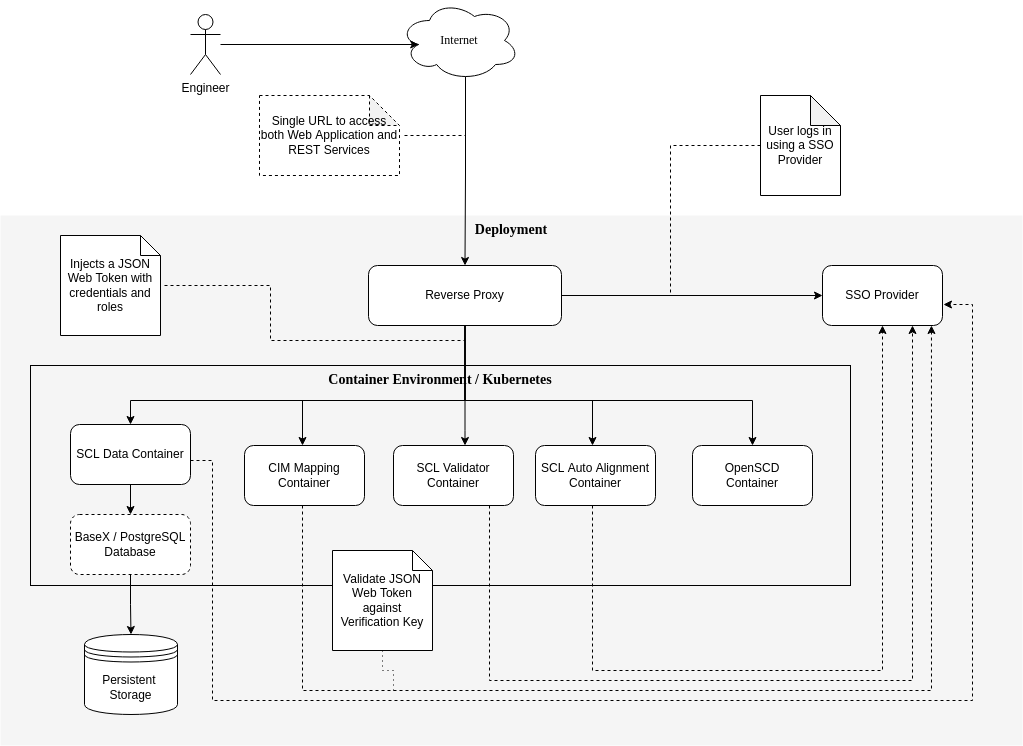

The diagram above was exported from draw.io. Its source (the exported page's mxGraphModel, read from the mxfile embedded in the PNG):
<mxGraphModel dx="1725" dy="980" grid="1" gridSize="10" guides="1" tooltips="1" connect="1" arrows="1" fold="1" page="1" pageScale="1" pageWidth="1100" pageHeight="850" background="none" math="0" shadow="0">
  <root>
    <mxCell id="0" />
    <mxCell id="1" parent="0" />
    <mxCell id="1c7a67bf8fd3230f-82" value="Deployment" style="whiteSpace=wrap;html=1;rounded=0;shadow=0;comic=0;strokeWidth=1;fontFamily=Verdana;fontSize=14;fillColor=#f5f5f5;strokeColor=none;fontStyle=1;verticalAlign=top;" parent="1" vertex="1">
      <mxGeometry x="28" y="255" width="1022" height="530" as="geometry" />
    </mxCell>
    <mxCell id="QFpdhg0FhGdFg5vJUvgQ-2" value="Container Environment / Kubernetes" style="whiteSpace=wrap;html=1;rounded=0;shadow=0;comic=0;strokeWidth=1;fontFamily=Verdana;fontSize=14;fillColor=#f5f5f5;strokeColor=default;fontStyle=1;verticalAlign=top;" parent="1" vertex="1">
      <mxGeometry x="58" y="405" width="820" height="220" as="geometry" />
    </mxCell>
    <mxCell id="E31ISt160tlWDEyTjAdQ-1" style="edgeStyle=orthogonalEdgeStyle;rounded=0;orthogonalLoop=1;jettySize=auto;html=1;exitX=0.55;exitY=0.95;exitDx=0;exitDy=0;exitPerimeter=0;" parent="1" source="1c7a67bf8fd3230f-15" target="E31ISt160tlWDEyTjAdQ-5" edge="1">
      <mxGeometry relative="1" as="geometry" />
    </mxCell>
    <mxCell id="1c7a67bf8fd3230f-15" value="Internet" style="ellipse;shape=cloud;whiteSpace=wrap;html=1;rounded=0;shadow=0;comic=0;strokeWidth=1;fontFamily=Verdana;fontSize=12;" parent="1" vertex="1">
      <mxGeometry x="427" y="40" width="120" height="80" as="geometry" />
    </mxCell>
    <mxCell id="E31ISt160tlWDEyTjAdQ-3" style="edgeStyle=orthogonalEdgeStyle;rounded=0;orthogonalLoop=1;jettySize=auto;html=1;entryX=0.16;entryY=0.55;entryDx=0;entryDy=0;entryPerimeter=0;" parent="1" source="E31ISt160tlWDEyTjAdQ-2" target="1c7a67bf8fd3230f-15" edge="1">
      <mxGeometry relative="1" as="geometry" />
    </mxCell>
    <mxCell id="E31ISt160tlWDEyTjAdQ-2" value="Engineer" style="shape=umlActor;verticalLabelPosition=bottom;verticalAlign=top;html=1;outlineConnect=0;" parent="1" vertex="1">
      <mxGeometry x="218" y="54" width="30" height="60" as="geometry" />
    </mxCell>
    <mxCell id="E31ISt160tlWDEyTjAdQ-7" style="edgeStyle=orthogonalEdgeStyle;rounded=0;orthogonalLoop=1;jettySize=auto;html=1;" parent="1" source="E31ISt160tlWDEyTjAdQ-5" target="E31ISt160tlWDEyTjAdQ-6" edge="1">
      <mxGeometry relative="1" as="geometry" />
    </mxCell>
    <mxCell id="QFpdhg0FhGdFg5vJUvgQ-11" style="edgeStyle=orthogonalEdgeStyle;rounded=0;orthogonalLoop=1;jettySize=auto;html=1;" parent="1" source="E31ISt160tlWDEyTjAdQ-5" target="QFpdhg0FhGdFg5vJUvgQ-6" edge="1">
      <mxGeometry relative="1" as="geometry">
        <Array as="points">
          <mxPoint x="493" y="440" />
          <mxPoint x="158" y="440" />
        </Array>
      </mxGeometry>
    </mxCell>
    <mxCell id="-D1nd6uVEin9RK6Mc_Yb-9" style="edgeStyle=orthogonalEdgeStyle;rounded=0;orthogonalLoop=1;jettySize=auto;html=1;entryX=0.5;entryY=0;entryDx=0;entryDy=0;endArrow=classic;endFill=1;" parent="1" source="E31ISt160tlWDEyTjAdQ-5" target="-D1nd6uVEin9RK6Mc_Yb-8" edge="1">
      <mxGeometry relative="1" as="geometry">
        <Array as="points">
          <mxPoint x="493" y="440" />
          <mxPoint x="780" y="440" />
        </Array>
      </mxGeometry>
    </mxCell>
    <mxCell id="E31ISt160tlWDEyTjAdQ-5" value="Reverse Proxy" style="rounded=1;whiteSpace=wrap;html=1;" parent="1" vertex="1">
      <mxGeometry x="396" y="305" width="193" height="60" as="geometry" />
    </mxCell>
    <mxCell id="E31ISt160tlWDEyTjAdQ-6" value="SSO Provider" style="rounded=1;whiteSpace=wrap;html=1;" parent="1" vertex="1">
      <mxGeometry x="850" y="305" width="120" height="60" as="geometry" />
    </mxCell>
    <mxCell id="-D1nd6uVEin9RK6Mc_Yb-5" style="edgeStyle=orthogonalEdgeStyle;rounded=0;orthogonalLoop=1;jettySize=auto;html=1;dashed=1;entryX=0.5;entryY=1;entryDx=0;entryDy=0;" parent="1" source="QFpdhg0FhGdFg5vJUvgQ-3" target="E31ISt160tlWDEyTjAdQ-6" edge="1">
      <mxGeometry relative="1" as="geometry">
        <Array as="points">
          <mxPoint x="620" y="710" />
          <mxPoint x="910" y="710" />
        </Array>
      </mxGeometry>
    </mxCell>
    <mxCell id="QFpdhg0FhGdFg5vJUvgQ-3" value="SCL Auto Alignment Container" style="rounded=1;whiteSpace=wrap;html=1;strokeColor=default;" parent="1" vertex="1">
      <mxGeometry x="563" y="485" width="120" height="60" as="geometry" />
    </mxCell>
    <mxCell id="-D1nd6uVEin9RK6Mc_Yb-4" style="edgeStyle=orthogonalEdgeStyle;rounded=0;orthogonalLoop=1;jettySize=auto;html=1;entryX=0.908;entryY=1;entryDx=0;entryDy=0;entryPerimeter=0;dashed=1;" parent="1" source="QFpdhg0FhGdFg5vJUvgQ-4" target="E31ISt160tlWDEyTjAdQ-6" edge="1">
      <mxGeometry relative="1" as="geometry">
        <Array as="points">
          <mxPoint x="330" y="730" />
          <mxPoint x="959" y="730" />
        </Array>
      </mxGeometry>
    </mxCell>
    <mxCell id="QFpdhg0FhGdFg5vJUvgQ-4" value="CIM Mapping Container" style="rounded=1;whiteSpace=wrap;html=1;strokeColor=default;" parent="1" vertex="1">
      <mxGeometry x="272" y="485" width="120" height="60" as="geometry" />
    </mxCell>
    <mxCell id="-D1nd6uVEin9RK6Mc_Yb-2" style="edgeStyle=orthogonalEdgeStyle;rounded=0;orthogonalLoop=1;jettySize=auto;html=1;entryX=0.75;entryY=1;entryDx=0;entryDy=0;dashed=1;" parent="1" source="QFpdhg0FhGdFg5vJUvgQ-5" target="E31ISt160tlWDEyTjAdQ-6" edge="1">
      <mxGeometry relative="1" as="geometry">
        <Array as="points">
          <mxPoint x="517" y="720" />
          <mxPoint x="940" y="720" />
        </Array>
      </mxGeometry>
    </mxCell>
    <mxCell id="QFpdhg0FhGdFg5vJUvgQ-5" value="SCL Validator Container" style="rounded=1;whiteSpace=wrap;html=1;strokeColor=default;" parent="1" vertex="1">
      <mxGeometry x="421" y="485" width="120" height="60" as="geometry" />
    </mxCell>
    <mxCell id="QFpdhg0FhGdFg5vJUvgQ-13" style="edgeStyle=orthogonalEdgeStyle;rounded=0;orthogonalLoop=1;jettySize=auto;html=1;entryX=0.5;entryY=0;entryDx=0;entryDy=0;" parent="1" source="QFpdhg0FhGdFg5vJUvgQ-6" target="QFpdhg0FhGdFg5vJUvgQ-19" edge="1">
      <mxGeometry relative="1" as="geometry" />
    </mxCell>
    <mxCell id="-D1nd6uVEin9RK6Mc_Yb-1" style="edgeStyle=orthogonalEdgeStyle;rounded=0;orthogonalLoop=1;jettySize=auto;html=1;dashed=1;entryX=1.008;entryY=0.65;entryDx=0;entryDy=0;entryPerimeter=0;" parent="1" source="QFpdhg0FhGdFg5vJUvgQ-6" target="E31ISt160tlWDEyTjAdQ-6" edge="1">
      <mxGeometry relative="1" as="geometry">
        <Array as="points">
          <mxPoint x="240" y="500" />
          <mxPoint x="240" y="740" />
          <mxPoint x="1000" y="740" />
          <mxPoint x="1000" y="344" />
        </Array>
      </mxGeometry>
    </mxCell>
    <mxCell id="QFpdhg0FhGdFg5vJUvgQ-6" value="SCL Data Container" style="rounded=1;whiteSpace=wrap;html=1;strokeColor=default;" parent="1" vertex="1">
      <mxGeometry x="98" y="464" width="120" height="60" as="geometry" />
    </mxCell>
    <mxCell id="QFpdhg0FhGdFg5vJUvgQ-8" style="edgeStyle=orthogonalEdgeStyle;rounded=0;orthogonalLoop=1;jettySize=auto;html=1;" parent="1" source="E31ISt160tlWDEyTjAdQ-5" target="QFpdhg0FhGdFg5vJUvgQ-4" edge="1">
      <mxGeometry relative="1" as="geometry">
        <Array as="points">
          <mxPoint x="493" y="440" />
          <mxPoint x="330" y="440" />
        </Array>
      </mxGeometry>
    </mxCell>
    <mxCell id="QFpdhg0FhGdFg5vJUvgQ-7" style="edgeStyle=orthogonalEdgeStyle;rounded=0;orthogonalLoop=1;jettySize=auto;html=1;" parent="1" source="E31ISt160tlWDEyTjAdQ-5" target="QFpdhg0FhGdFg5vJUvgQ-3" edge="1">
      <mxGeometry relative="1" as="geometry">
        <Array as="points">
          <mxPoint x="493" y="440" />
          <mxPoint x="620" y="440" />
        </Array>
      </mxGeometry>
    </mxCell>
    <mxCell id="QFpdhg0FhGdFg5vJUvgQ-10" style="edgeStyle=orthogonalEdgeStyle;rounded=0;orthogonalLoop=1;jettySize=auto;html=1;" parent="1" source="E31ISt160tlWDEyTjAdQ-5" target="QFpdhg0FhGdFg5vJUvgQ-5" edge="1">
      <mxGeometry relative="1" as="geometry">
        <Array as="points">
          <mxPoint x="493" y="470" />
          <mxPoint x="493" y="470" />
        </Array>
      </mxGeometry>
    </mxCell>
    <mxCell id="QFpdhg0FhGdFg5vJUvgQ-12" value="Persistent &lt;br&gt;Storage" style="shape=datastore;whiteSpace=wrap;html=1;strokeColor=default;" parent="1" vertex="1">
      <mxGeometry x="112" y="674" width="93" height="80" as="geometry" />
    </mxCell>
    <mxCell id="QFpdhg0FhGdFg5vJUvgQ-16" style="edgeStyle=orthogonalEdgeStyle;rounded=0;orthogonalLoop=1;jettySize=auto;html=1;dashed=1;endArrow=none;endFill=0;" parent="1" edge="1">
      <mxGeometry relative="1" as="geometry">
        <mxPoint x="492" y="375" as="targetPoint" />
        <mxPoint x="192" y="325" as="sourcePoint" />
        <Array as="points">
          <mxPoint x="298" y="325" />
          <mxPoint x="298" y="380" />
          <mxPoint x="492" y="380" />
        </Array>
      </mxGeometry>
    </mxCell>
    <mxCell id="QFpdhg0FhGdFg5vJUvgQ-14" value="Injects a JSON Web Token with credentials and roles" style="shape=note;size=20;whiteSpace=wrap;html=1;strokeColor=default;" parent="1" vertex="1">
      <mxGeometry x="88" y="275" width="100" height="100" as="geometry" />
    </mxCell>
    <mxCell id="QFpdhg0FhGdFg5vJUvgQ-18" style="edgeStyle=orthogonalEdgeStyle;rounded=0;orthogonalLoop=1;jettySize=auto;html=1;dashed=1;endArrow=none;endFill=0;" parent="1" source="QFpdhg0FhGdFg5vJUvgQ-17" edge="1">
      <mxGeometry relative="1" as="geometry">
        <mxPoint x="698" y="335" as="targetPoint" />
      </mxGeometry>
    </mxCell>
    <mxCell id="QFpdhg0FhGdFg5vJUvgQ-17" value="User logs in using a SSO Provider" style="shape=note;whiteSpace=wrap;html=1;backgroundOutline=1;darkOpacity=0.05;strokeColor=default;" parent="1" vertex="1">
      <mxGeometry x="788" y="135" width="80" height="100" as="geometry" />
    </mxCell>
    <mxCell id="QFpdhg0FhGdFg5vJUvgQ-20" style="edgeStyle=orthogonalEdgeStyle;rounded=0;orthogonalLoop=1;jettySize=auto;html=1;entryX=0.5;entryY=0;entryDx=0;entryDy=0;" parent="1" source="QFpdhg0FhGdFg5vJUvgQ-19" target="QFpdhg0FhGdFg5vJUvgQ-12" edge="1">
      <mxGeometry relative="1" as="geometry" />
    </mxCell>
    <mxCell id="QFpdhg0FhGdFg5vJUvgQ-19" value="BaseX / PostgreSQL Database" style="rounded=1;whiteSpace=wrap;html=1;strokeColor=default;dashed=1;" parent="1" vertex="1">
      <mxGeometry x="98" y="554" width="120" height="60" as="geometry" />
    </mxCell>
    <mxCell id="QFpdhg0FhGdFg5vJUvgQ-23" style="edgeStyle=orthogonalEdgeStyle;rounded=0;orthogonalLoop=1;jettySize=auto;html=1;dashed=1;endArrow=none;endFill=0;" parent="1" edge="1">
      <mxGeometry relative="1" as="geometry">
        <mxPoint x="493" y="175" as="targetPoint" />
        <mxPoint x="432" y="175" as="sourcePoint" />
      </mxGeometry>
    </mxCell>
    <mxCell id="QFpdhg0FhGdFg5vJUvgQ-22" value="Single URL to access both Web Application and REST Services" style="shape=note;whiteSpace=wrap;html=1;backgroundOutline=1;darkOpacity=0.05;dashed=1;strokeColor=default;" parent="1" vertex="1">
      <mxGeometry x="287" y="135" width="140" height="80" as="geometry" />
    </mxCell>
    <mxCell id="-D1nd6uVEin9RK6Mc_Yb-7" style="edgeStyle=orthogonalEdgeStyle;rounded=0;orthogonalLoop=1;jettySize=auto;html=1;dashed=1;dashPattern=1 4;endArrow=none;endFill=0;" parent="1" source="-D1nd6uVEin9RK6Mc_Yb-6" edge="1">
      <mxGeometry relative="1" as="geometry">
        <mxPoint x="421" y="730" as="targetPoint" />
      </mxGeometry>
    </mxCell>
    <mxCell id="-D1nd6uVEin9RK6Mc_Yb-6" value="Validate JSON Web Token against Verification Key" style="shape=note;size=20;whiteSpace=wrap;html=1;strokeColor=default;" parent="1" vertex="1">
      <mxGeometry x="360" y="590" width="100" height="100" as="geometry" />
    </mxCell>
    <mxCell id="-D1nd6uVEin9RK6Mc_Yb-8" value="OpenSCD&lt;br&gt;Container" style="rounded=1;whiteSpace=wrap;html=1;strokeColor=default;" parent="1" vertex="1">
      <mxGeometry x="720" y="485" width="120" height="60" as="geometry" />
    </mxCell>
  </root>
</mxGraphModel>